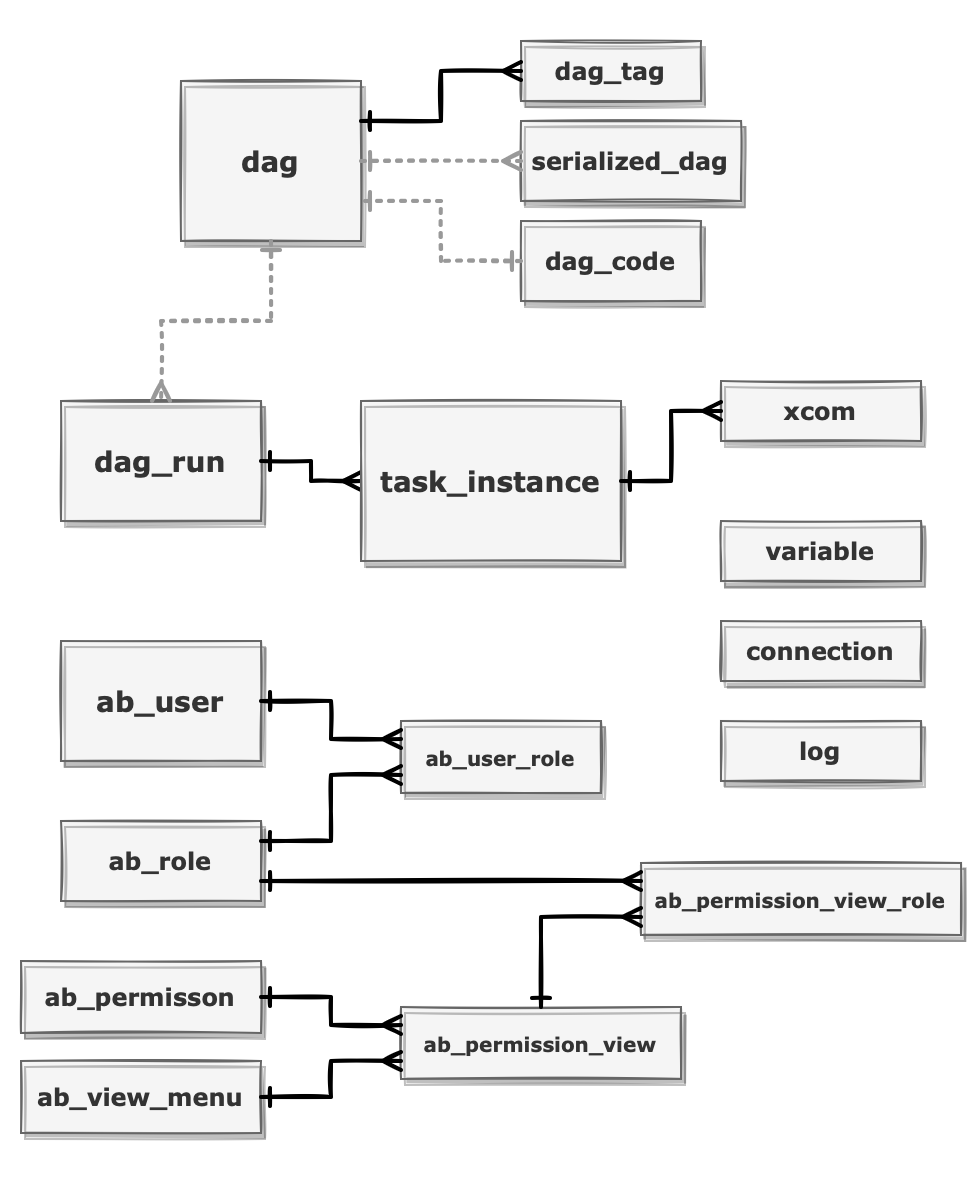

The diagram above was exported from draw.io. Its source (the exported page's mxGraphModel, read from the mxfile embedded in the PNG):
<mxGraphModel dx="954" dy="622" grid="1" gridSize="10" guides="1" tooltips="1" connect="1" arrows="1" fold="1" page="1" pageScale="1" pageWidth="827" pageHeight="1169" math="0" shadow="0">
  <root>
    <mxCell id="0" />
    <mxCell id="1" parent="0" />
    <mxCell id="2" value="" style="rounded=0;whiteSpace=wrap;html=1;sketch=0;fontFamily=Verdana;fontSize=12;strokeColor=none;" vertex="1" parent="1">
      <mxGeometry x="760" y="2920" width="490" height="590" as="geometry" />
    </mxCell>
    <mxCell id="3" value="dag_run" style="rounded=0;whiteSpace=wrap;html=1;shadow=1;sketch=1;jiggle=0.5;curveFitting=0.5;strokeColor=#666666;fontFamily=Verdana;fontSize=14;fontColor=#333333;fillColor=#f5f5f5;fontStyle=1;fillStyle=solid;arcSize=24;" vertex="1" parent="1">
      <mxGeometry x="790" y="3120" width="100" height="60" as="geometry" />
    </mxCell>
    <mxCell id="4" style="edgeStyle=orthogonalEdgeStyle;rounded=0;orthogonalLoop=1;jettySize=auto;html=1;exitX=1;exitY=0.5;exitDx=0;exitDy=0;entryX=0;entryY=0.5;entryDx=0;entryDy=0;strokeWidth=2;sketch=1;curveFitting=1;jiggle=.5;startArrow=ERone;startFill=0;endArrow=ERmany;endFill=0;shadow=0;" edge="1" source="3" target="5" parent="1">
      <mxGeometry relative="1" as="geometry">
        <mxPoint x="1019.52" y="3151" as="sourcePoint" />
        <mxPoint x="1099.52" y="3131" as="targetPoint" />
      </mxGeometry>
    </mxCell>
    <mxCell id="5" value="task_instance" style="rounded=0;whiteSpace=wrap;html=1;shadow=1;sketch=1;jiggle=0.5;curveFitting=0.5;strokeColor=#666666;fontFamily=Verdana;fontSize=14;fontColor=#333333;fillColor=#f5f5f5;fontStyle=1;fillStyle=solid;arcSize=24;" vertex="1" parent="1">
      <mxGeometry x="940" y="3120" width="130" height="80" as="geometry" />
    </mxCell>
    <mxCell id="6" value="dag" style="rounded=0;whiteSpace=wrap;html=1;shadow=1;sketch=1;jiggle=0.5;curveFitting=0.5;strokeColor=#666666;fontFamily=Verdana;fontSize=14;fontColor=#333333;fillColor=#f5f5f5;fontStyle=1;fillStyle=solid;arcSize=24;" vertex="1" parent="1">
      <mxGeometry x="850" y="2960" width="90" height="80" as="geometry" />
    </mxCell>
    <mxCell id="7" value="dag_tag" style="rounded=0;whiteSpace=wrap;html=1;shadow=1;sketch=1;jiggle=0.5;curveFitting=0.5;strokeColor=#666666;fontFamily=Verdana;fontSize=12;fontColor=#333333;fillColor=#f5f5f5;fontStyle=1;fillStyle=solid;arcSize=24;" vertex="1" parent="1">
      <mxGeometry x="1020" y="2940" width="90" height="30" as="geometry" />
    </mxCell>
    <mxCell id="8" style="edgeStyle=orthogonalEdgeStyle;rounded=0;orthogonalLoop=1;jettySize=auto;html=1;exitX=1;exitY=0.25;exitDx=0;exitDy=0;entryX=0;entryY=0.5;entryDx=0;entryDy=0;strokeWidth=2;sketch=1;curveFitting=1;jiggle=.5;startArrow=ERone;startFill=0;endArrow=ERmany;endFill=0;shadow=0;" edge="1" source="6" target="7" parent="1">
      <mxGeometry relative="1" as="geometry">
        <mxPoint x="974.52" y="3035" as="sourcePoint" />
        <mxPoint x="1034.52" y="3070" as="targetPoint" />
      </mxGeometry>
    </mxCell>
    <mxCell id="9" value="dag_code" style="rounded=0;whiteSpace=wrap;html=1;shadow=1;sketch=1;jiggle=0.5;curveFitting=0.5;strokeColor=#666666;fontFamily=Verdana;fontSize=12;fontColor=#333333;fillColor=#f5f5f5;fontStyle=1;fillStyle=solid;arcSize=24;" vertex="1" parent="1">
      <mxGeometry x="1020" y="3030" width="90" height="40" as="geometry" />
    </mxCell>
    <mxCell id="10" value="serialized_dag" style="rounded=0;whiteSpace=wrap;html=1;shadow=1;sketch=1;jiggle=0.5;curveFitting=0.5;strokeColor=#666666;fontFamily=Verdana;fontSize=12;fontColor=#333333;fillColor=#f5f5f5;fontStyle=1;fillStyle=solid;arcSize=24;" vertex="1" parent="1">
      <mxGeometry x="1020" y="2980" width="110" height="40" as="geometry" />
    </mxCell>
    <mxCell id="11" value="ab_user" style="rounded=0;whiteSpace=wrap;html=1;shadow=1;sketch=1;jiggle=0.5;curveFitting=0.5;strokeColor=#666666;fontFamily=Verdana;fontSize=14;fontColor=#333333;fillColor=#f5f5f5;fontStyle=1;fillStyle=solid;arcSize=24;" vertex="1" parent="1">
      <mxGeometry x="790" y="3240" width="100" height="60" as="geometry" />
    </mxCell>
    <mxCell id="12" value="xcom" style="rounded=0;whiteSpace=wrap;html=1;shadow=1;sketch=1;jiggle=0.5;curveFitting=0.5;strokeColor=#666666;fontFamily=Verdana;fontSize=12;fontColor=#333333;fillColor=#f5f5f5;fontStyle=1;fillStyle=solid;arcSize=24;" vertex="1" parent="1">
      <mxGeometry x="1120" y="3110" width="100" height="30" as="geometry" />
    </mxCell>
    <mxCell id="13" style="edgeStyle=orthogonalEdgeStyle;rounded=0;orthogonalLoop=1;jettySize=auto;html=1;exitX=1;exitY=0.5;exitDx=0;exitDy=0;entryX=0;entryY=0.5;entryDx=0;entryDy=0;strokeWidth=2;sketch=1;curveFitting=1;jiggle=.5;startArrow=ERone;startFill=0;endArrow=ERmany;endFill=0;shadow=0;" edge="1" source="5" target="12" parent="1">
      <mxGeometry relative="1" as="geometry">
        <mxPoint x="1029" y="3150" as="sourcePoint" />
        <mxPoint x="1074" y="3145" as="targetPoint" />
      </mxGeometry>
    </mxCell>
    <mxCell id="14" style="edgeStyle=orthogonalEdgeStyle;rounded=0;orthogonalLoop=1;jettySize=auto;html=1;exitX=0.5;exitY=1;exitDx=0;exitDy=0;entryX=0.5;entryY=0;entryDx=0;entryDy=0;strokeWidth=2;sketch=1;curveFitting=1;jiggle=.5;startArrow=ERone;startFill=0;endArrow=ERmany;endFill=0;shadow=0;dashed=1;dashPattern=1 2;strokeColor=#999999;" edge="1" source="6" target="3" parent="1">
      <mxGeometry relative="1" as="geometry">
        <mxPoint x="880" y="3120" as="sourcePoint" />
        <mxPoint x="960" y="3170" as="targetPoint" />
      </mxGeometry>
    </mxCell>
    <mxCell id="15" style="edgeStyle=orthogonalEdgeStyle;rounded=0;orthogonalLoop=1;jettySize=auto;html=1;exitX=1;exitY=0.5;exitDx=0;exitDy=0;entryX=0;entryY=0.5;entryDx=0;entryDy=0;strokeWidth=2;sketch=1;curveFitting=1;jiggle=.5;startArrow=ERone;startFill=0;endArrow=ERmany;endFill=0;shadow=0;dashed=1;dashPattern=1 2;strokeColor=#999999;" edge="1" source="6" target="10" parent="1">
      <mxGeometry relative="1" as="geometry">
        <mxPoint x="900" y="3050" as="sourcePoint" />
        <mxPoint x="840" y="3130" as="targetPoint" />
      </mxGeometry>
    </mxCell>
    <mxCell id="16" style="edgeStyle=orthogonalEdgeStyle;rounded=0;orthogonalLoop=1;jettySize=auto;html=1;exitX=0;exitY=0.5;exitDx=0;exitDy=0;entryX=1;entryY=0.75;entryDx=0;entryDy=0;strokeWidth=2;sketch=1;curveFitting=1;jiggle=.5;startArrow=ERone;startFill=0;endArrow=ERone;endFill=0;shadow=0;dashed=1;dashPattern=1 2;strokeColor=#999999;" edge="1" source="9" target="6" parent="1">
      <mxGeometry relative="1" as="geometry">
        <mxPoint x="1124.5" y="3000" as="sourcePoint" />
        <mxPoint x="1204.5" y="3010" as="targetPoint" />
      </mxGeometry>
    </mxCell>
    <mxCell id="17" value="ab_role" style="rounded=0;whiteSpace=wrap;html=1;shadow=1;sketch=1;jiggle=0.5;curveFitting=0.5;strokeColor=#666666;fontFamily=Verdana;fontSize=12;fontColor=#333333;fillColor=#f5f5f5;fontStyle=1;fillStyle=solid;arcSize=24;" vertex="1" parent="1">
      <mxGeometry x="790" y="3330" width="100" height="40" as="geometry" />
    </mxCell>
    <mxCell id="18" value="ab_user_role" style="rounded=0;whiteSpace=wrap;html=1;shadow=1;sketch=1;jiggle=0.5;curveFitting=0.5;strokeColor=#666666;fontFamily=Verdana;fontSize=10;fontColor=#333333;fillColor=#f5f5f5;fontStyle=1;fillStyle=solid;arcSize=24;" vertex="1" parent="1">
      <mxGeometry x="960" y="3280" width="100" height="36" as="geometry" />
    </mxCell>
    <mxCell id="19" style="edgeStyle=orthogonalEdgeStyle;rounded=0;orthogonalLoop=1;jettySize=auto;html=1;exitX=1;exitY=0.5;exitDx=0;exitDy=0;entryX=0;entryY=0.25;entryDx=0;entryDy=0;strokeWidth=2;sketch=1;curveFitting=1;jiggle=.5;startArrow=ERone;startFill=0;endArrow=ERmany;endFill=0;shadow=0;" edge="1" source="11" target="18" parent="1">
      <mxGeometry relative="1" as="geometry">
        <mxPoint x="890.5" y="3250" as="sourcePoint" />
        <mxPoint x="949.5" y="3260" as="targetPoint" />
      </mxGeometry>
    </mxCell>
    <mxCell id="20" style="edgeStyle=orthogonalEdgeStyle;rounded=0;orthogonalLoop=1;jettySize=auto;html=1;exitX=1;exitY=0.25;exitDx=0;exitDy=0;entryX=0;entryY=0.75;entryDx=0;entryDy=0;strokeWidth=2;sketch=1;curveFitting=1;jiggle=.5;startArrow=ERone;startFill=0;endArrow=ERmany;endFill=0;shadow=0;" edge="1" source="17" target="18" parent="1">
      <mxGeometry relative="1" as="geometry">
        <mxPoint x="880" y="3290" as="sourcePoint" />
        <mxPoint x="920" y="3310" as="targetPoint" />
      </mxGeometry>
    </mxCell>
    <mxCell id="21" value="ab_permisson" style="rounded=0;whiteSpace=wrap;html=1;shadow=1;sketch=1;jiggle=0.5;curveFitting=0.5;strokeColor=#666666;fontFamily=Verdana;fontSize=12;fontColor=#333333;fillColor=#f5f5f5;fontStyle=1;fillStyle=solid;arcSize=24;" vertex="1" parent="1">
      <mxGeometry x="770" y="3400" width="120" height="36" as="geometry" />
    </mxCell>
    <mxCell id="22" value="ab_permission_view_role" style="rounded=0;whiteSpace=wrap;html=1;shadow=1;sketch=1;jiggle=0.5;curveFitting=0.5;strokeColor=#666666;fontFamily=Verdana;fontSize=10;fontColor=#333333;fillColor=#f5f5f5;fontStyle=1;fillStyle=solid;arcSize=24;" vertex="1" parent="1">
      <mxGeometry x="1080" y="3351" width="160" height="36" as="geometry" />
    </mxCell>
    <mxCell id="23" style="edgeStyle=orthogonalEdgeStyle;rounded=0;orthogonalLoop=1;jettySize=auto;html=1;exitX=1;exitY=0.75;exitDx=0;exitDy=0;entryX=0;entryY=0.25;entryDx=0;entryDy=0;strokeWidth=2;sketch=1;curveFitting=1;jiggle=.5;startArrow=ERone;startFill=0;endArrow=ERmany;endFill=0;shadow=0;" edge="1" source="17" target="22" parent="1">
      <mxGeometry relative="1" as="geometry">
        <mxPoint x="880" y="3360" as="sourcePoint" />
        <mxPoint x="960" y="3327" as="targetPoint" />
      </mxGeometry>
    </mxCell>
    <mxCell id="24" value="ab_permission_view" style="rounded=0;whiteSpace=wrap;html=1;shadow=1;sketch=1;jiggle=0.5;curveFitting=0.5;strokeColor=#666666;fontFamily=Verdana;fontSize=10;fontColor=#333333;fillColor=#f5f5f5;fontStyle=1;fillStyle=solid;arcSize=24;" vertex="1" parent="1">
      <mxGeometry x="960" y="3423" width="140" height="36" as="geometry" />
    </mxCell>
    <mxCell id="25" style="edgeStyle=orthogonalEdgeStyle;rounded=0;orthogonalLoop=1;jettySize=auto;html=1;exitX=0.5;exitY=0;exitDx=0;exitDy=0;entryX=0;entryY=0.75;entryDx=0;entryDy=0;strokeWidth=2;sketch=1;curveFitting=1;jiggle=.5;startArrow=ERone;startFill=0;endArrow=ERmany;endFill=0;shadow=0;" edge="1" source="24" target="22" parent="1">
      <mxGeometry relative="1" as="geometry">
        <mxPoint x="880" y="3370" as="sourcePoint" />
        <mxPoint x="1080" y="3353" as="targetPoint" />
      </mxGeometry>
    </mxCell>
    <mxCell id="26" value="ab_view_menu" style="rounded=0;whiteSpace=wrap;html=1;shadow=1;sketch=1;jiggle=0.5;curveFitting=0.5;strokeColor=#666666;fontFamily=Verdana;fontSize=12;fontColor=#333333;fillColor=#f5f5f5;fontStyle=1;fillStyle=solid;arcSize=24;" vertex="1" parent="1">
      <mxGeometry x="770" y="3450" width="120" height="36" as="geometry" />
    </mxCell>
    <mxCell id="27" style="edgeStyle=orthogonalEdgeStyle;rounded=0;orthogonalLoop=1;jettySize=auto;html=1;exitX=1;exitY=0.5;exitDx=0;exitDy=0;entryX=0;entryY=0.25;entryDx=0;entryDy=0;strokeWidth=2;sketch=1;curveFitting=1;jiggle=.5;startArrow=ERone;startFill=0;endArrow=ERmany;endFill=0;shadow=0;" edge="1" source="21" target="24" parent="1">
      <mxGeometry relative="1" as="geometry">
        <mxPoint x="1040" y="3418" as="sourcePoint" />
        <mxPoint x="1080" y="3393" as="targetPoint" />
      </mxGeometry>
    </mxCell>
    <mxCell id="28" style="edgeStyle=orthogonalEdgeStyle;rounded=0;orthogonalLoop=1;jettySize=auto;html=1;exitX=1;exitY=0.5;exitDx=0;exitDy=0;entryX=0;entryY=0.75;entryDx=0;entryDy=0;strokeWidth=2;sketch=1;curveFitting=1;jiggle=.5;startArrow=ERone;startFill=0;endArrow=ERmany;endFill=0;shadow=0;" edge="1" source="26" target="24" parent="1">
      <mxGeometry relative="1" as="geometry">
        <mxPoint x="890" y="3418" as="sourcePoint" />
        <mxPoint x="940" y="3409" as="targetPoint" />
      </mxGeometry>
    </mxCell>
    <mxCell id="29" value="variable" style="rounded=0;whiteSpace=wrap;html=1;shadow=1;sketch=1;jiggle=0.5;curveFitting=0.5;strokeColor=#666666;fontFamily=Verdana;fontSize=12;fontColor=#333333;fillColor=#f5f5f5;fontStyle=1;fillStyle=solid;arcSize=24;" vertex="1" parent="1">
      <mxGeometry x="1120" y="3180" width="100" height="30" as="geometry" />
    </mxCell>
    <mxCell id="30" value="log" style="rounded=0;whiteSpace=wrap;html=1;shadow=1;sketch=1;jiggle=0.5;curveFitting=0.5;strokeColor=#666666;fontFamily=Verdana;fontSize=12;fontColor=#333333;fillColor=#f5f5f5;fontStyle=1;fillStyle=solid;arcSize=24;" vertex="1" parent="1">
      <mxGeometry x="1120" y="3280" width="100" height="30" as="geometry" />
    </mxCell>
    <mxCell id="31" value="connection" style="rounded=0;whiteSpace=wrap;html=1;shadow=1;sketch=1;jiggle=0.5;curveFitting=0.5;strokeColor=#666666;fontFamily=Verdana;fontSize=12;fontColor=#333333;fillColor=#f5f5f5;fontStyle=1;fillStyle=solid;arcSize=24;" vertex="1" parent="1">
      <mxGeometry x="1120" y="3230" width="100" height="30" as="geometry" />
    </mxCell>
  </root>
</mxGraphModel>